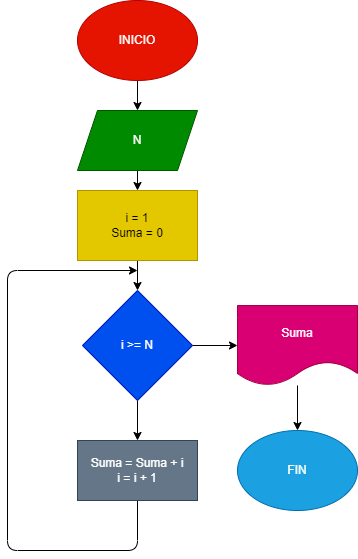

The diagram above was exported from draw.io. Its source (the exported page's mxGraphModel, read from the mxfile embedded in the PNG):
<mxGraphModel dx="734" dy="575" grid="1" gridSize="10" guides="1" tooltips="1" connect="1" arrows="1" fold="1" page="1" pageScale="1" pageWidth="827" pageHeight="1169" math="0" shadow="0">
  <root>
    <mxCell id="0" />
    <mxCell id="1" parent="0" />
    <mxCell id="4" value="" style="edgeStyle=none;html=1;" edge="1" parent="1" source="2" target="3">
      <mxGeometry relative="1" as="geometry" />
    </mxCell>
    <mxCell id="2" value="INICIO" style="ellipse;whiteSpace=wrap;html=1;fillColor=#e51400;fontColor=#ffffff;strokeColor=#B20000;" vertex="1" parent="1">
      <mxGeometry x="310" y="10" width="120" height="80" as="geometry" />
    </mxCell>
    <mxCell id="6" value="" style="edgeStyle=none;html=1;" edge="1" parent="1" source="3" target="5">
      <mxGeometry relative="1" as="geometry" />
    </mxCell>
    <mxCell id="3" value="N" style="shape=parallelogram;perimeter=parallelogramPerimeter;whiteSpace=wrap;html=1;fixedSize=1;fillColor=#008a00;fontColor=#ffffff;strokeColor=#005700;" vertex="1" parent="1">
      <mxGeometry x="310" y="120" width="120" height="60" as="geometry" />
    </mxCell>
    <mxCell id="8" value="" style="edgeStyle=none;html=1;" edge="1" parent="1" source="5" target="7">
      <mxGeometry relative="1" as="geometry" />
    </mxCell>
    <mxCell id="5" value="i = 1&lt;br&gt;Suma = 0" style="rounded=0;whiteSpace=wrap;html=1;fillColor=#e3c800;fontColor=#000000;strokeColor=#B09500;" vertex="1" parent="1">
      <mxGeometry x="310" y="200" width="120" height="70" as="geometry" />
    </mxCell>
    <mxCell id="10" value="" style="edgeStyle=none;html=1;" edge="1" parent="1" source="7" target="9">
      <mxGeometry relative="1" as="geometry" />
    </mxCell>
    <mxCell id="15" value="" style="edgeStyle=none;html=1;" edge="1" parent="1" source="7" target="13">
      <mxGeometry relative="1" as="geometry" />
    </mxCell>
    <mxCell id="7" value="i &amp;gt;= N" style="rhombus;whiteSpace=wrap;html=1;fillColor=#0050ef;fontColor=#ffffff;strokeColor=#001DBC;" vertex="1" parent="1">
      <mxGeometry x="315" y="300" width="110" height="110" as="geometry" />
    </mxCell>
    <mxCell id="12" style="edgeStyle=none;html=1;" edge="1" parent="1" source="9">
      <mxGeometry relative="1" as="geometry">
        <mxPoint x="370" y="280" as="targetPoint" />
        <Array as="points">
          <mxPoint x="370" y="560" />
          <mxPoint x="240" y="560" />
          <mxPoint x="240" y="280" />
        </Array>
      </mxGeometry>
    </mxCell>
    <mxCell id="9" value="Suma = Suma + i&lt;br&gt;i = i + 1" style="rounded=0;whiteSpace=wrap;html=1;fillColor=#647687;fontColor=#ffffff;strokeColor=#314354;" vertex="1" parent="1">
      <mxGeometry x="310" y="450" width="120" height="60" as="geometry" />
    </mxCell>
    <mxCell id="17" value="" style="edgeStyle=none;html=1;" edge="1" parent="1" source="13" target="14">
      <mxGeometry relative="1" as="geometry" />
    </mxCell>
    <mxCell id="13" value="Suma" style="shape=document;whiteSpace=wrap;html=1;boundedLbl=1;fillColor=#d80073;fontColor=#ffffff;strokeColor=#A50040;" vertex="1" parent="1">
      <mxGeometry x="470" y="315" width="120" height="80" as="geometry" />
    </mxCell>
    <mxCell id="14" value="FIN" style="ellipse;whiteSpace=wrap;html=1;fillColor=#1ba1e2;fontColor=#ffffff;strokeColor=#006EAF;" vertex="1" parent="1">
      <mxGeometry x="470" y="440" width="120" height="80" as="geometry" />
    </mxCell>
  </root>
</mxGraphModel>